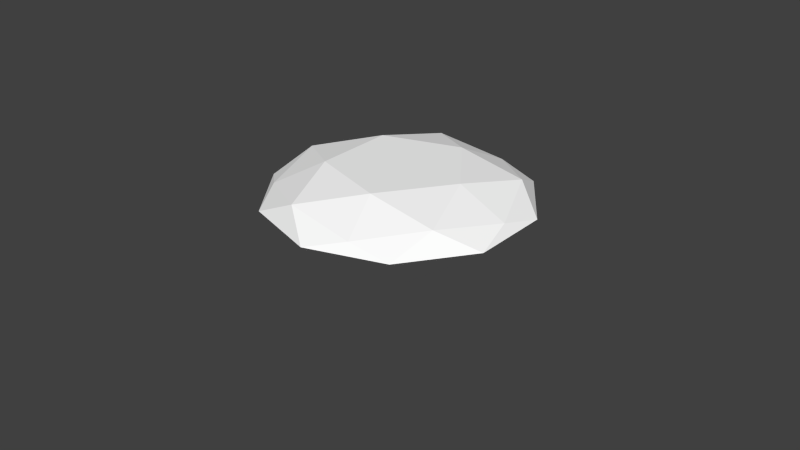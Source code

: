# Source: Diamond.blend  (saved by Blender 2.71.0; exported with 4.5.12 LTS)
import bpy
from mathutils import Matrix  # noqa: F401  (used for matrix-valued properties, if any)

bpy.ops.wm.read_factory_settings(use_empty=True)
scene = bpy.context.scene
scene.name = 'Scene'

# ---- collections
col_collection_1 = bpy.data.collections.new('Collection 1'); scene.collection.children.link(col_collection_1)

# ---- materials (node trees are filled in below, after node groups)
mat_diamond = bpy.data.materials.new('diamond')
mat_diamond.alpha_threshold = 0.0
mat_diamond.use_transparent_shadow = False
mat_diamond.diffuse_color = (1.0, 1.0, 1.0, 1.0)
mat_diamond.roughness = 0.5
mat_diamond.specular_intensity = 0.2819
mat_diamond.line_color = (0.0, 0.0, 0.0, 0.5926)

# ---- material node trees

# ---- world
world_world = bpy.data.worlds.new('World'); scene.world = world_world
world_world.color = (0.05088, 0.05088, 0.05088)
world_world.use_sun_shadow = False
world_world.sun_shadow_jitter_overblur = 0.0
world_world.cycles.sampling_method = 'MANUAL'
world_world.cycles.sample_map_resolution = 256

# ---- meshes
me_icosphere = bpy.data.meshes.new('Icosphere')
me_icosphere.from_pydata([(1.904e-06, 0.0, -0.341), (0.2764, -0.8506, 0.4472), (-0.7236, -0.5257, 0.4472), (-0.7236, 0.5257, 0.4472), (0.2764, 0.8506, 0.4472), (0.8944, 0.0, 0.4472), (0.9511, -0.309, 0.3736), (0.9511, 0.309, 0.3736), (0.0, -1.0, 0.3736), (0.5878, -0.809, 0.3736), (-0.9511, -0.309, 0.3736), (-0.5878, -0.809, 0.3736), (-0.5878, 0.809, 0.3736), (-0.9511, 0.309, 0.3736), (0.5878, 0.809, 0.3736), (0.0, 1.0, 0.3736), (0.6882, -0.5, 0.5257), (-0.2629, -0.809, 0.5257), (-0.8506, 0.0, 0.5257), (-0.2629, 0.809, 0.5257), (0.6882, 0.5, 0.5257), (0.1625, -0.5, 0.6238), (0.5257, 0.0, 0.6238), (-0.4253, -0.309, 0.6238), (-0.4253, 0.309, 0.6238), (0.1625, 0.5, 0.6238)], [], [(0, 6, 9), (1, 16, 21), (2, 17, 23), (3, 18, 24), (4, 19, 25), (5, 20, 22), (6, 7, 5), (8, 9, 1), (10, 11, 2), (12, 13, 3), (14, 15, 4), (9, 16, 1), (9, 6, 16), (6, 5, 16), (11, 17, 2), (11, 8, 17), (8, 1, 17), (13, 18, 3), (13, 10, 18), (10, 2, 18), (15, 19, 4), (15, 12, 19), (12, 3, 19), (7, 20, 5), (7, 14, 20), (14, 4, 20), (21, 16, 22), (16, 5, 22), (23, 17, 21), (17, 1, 21), (24, 18, 23), (18, 2, 23), (21, 22, 25, 24, 23), (25, 19, 24), (19, 3, 24), (22, 20, 25), (20, 4, 25), (0, 8, 11), (0, 10, 13), (0, 12, 15), (0, 14, 7), (6, 0, 7), (8, 0, 9), (10, 0, 11), (12, 0, 13), (14, 0, 15)])
_uv = me_icosphere.uv_layers.new(name='UVMap')
_uv.uv.foreach_set('vector', [0.3238, 0.3238, 0.6762, 0.3238, 0.6762, 0.6762, 0.3677, 0.3677, 0.6323, 0.3677, 0.6323, 0.6323, 0.3677, 0.3677, 0.6323, 0.3677, 0.6323, 0.6323, 0.3677, 0.3677, 0.6323, 0.3677, 0.6323, 0.6323, 0.3677, 0.3677, 0.6323, 0.3677, 0.6323, 0.6323, 0.5722, 0.566, 0.2912, 0.7088, 0.2912, 0.2912, 0.4207, 0.4207, 0.5793, 0.4207, 0.5793, 0.5793, 0.4207, 0.4207, 0.5793, 0.4207, 0.5793, 0.5793, 0.4207, 0.4207, 0.5793, 0.4207, 0.5793, 0.5793, 0.4207, 0.4207, 0.5793, 0.4207, 0.5793, 0.5793, 0.4207, 0.4207, 0.5793, 0.4207, 0.5793, 0.5793, 0.4207, 0.4207, 0.5793, 0.4207, 0.5793, 0.5793, 0.4207, 0.4207, 0.5793, 0.4207, 0.5793, 0.5793, 0.4207, 0.4207, 0.5793, 0.4207, 0.5793, 0.5793, 0.4207, 0.4207, 0.5793, 0.4207, 0.5793, 0.5793, 0.4207, 0.4207, 0.5793, 0.4207, 0.5793, 0.5793, 0.4207, 0.4207, 0.5793, 0.4207, 0.5793, 0.5793, 0.4207, 0.4207, 0.5793, 0.4207, 0.5793, 0.5793, 0.4207, 0.4207, 0.5793, 0.4207, 0.5793, 0.5793, 0.4207, 0.4207, 0.5793, 0.4207, 0.5793, 0.5793, 0.4207, 0.4207, 0.5793, 0.4207, 0.5793, 0.5793, 0.4207, 0.4207, 0.5793, 0.4207, 0.5793, 0.5793, 0.4207, 0.4207, 0.5793, 0.4207, 0.5793, 0.5793, 0.4207, 0.4207, 0.5793, 0.4207, 0.5793, 0.5793, 0.4207, 0.4207, 0.5793, 0.4207, 0.5793, 0.5793, 0.4207, 0.4207, 0.5793, 0.4207, 0.5793, 0.5793, 0.5765, 0.8798, 0.3007, 0.4947, 0.3694, 0.2077, 0.3677, 0.3677, 0.6323, 0.3677, 0.6323, 0.6323, 0.5765, 0.8798, 0.3007, 0.4947, 0.3694, 0.2077, 0.3677, 0.3677, 0.6323, 0.3677, 0.6323, 0.6323, 0.5386, 0.77, 0.281, 0.4779, 0.6336, 0.5164, 0.3677, 0.3677, 0.6323, 0.3677, 0.6323, 0.6323, 0.5735, 0.7387, 0.5953, 0.48, 0.4893, 0.3627, 0.3719, 0.5345, 0.4248, 0.748, 0.5765, 0.8798, 0.2857, 0.5364, 0.4111, 0.2077, 0.3677, 0.3677, 0.6323, 0.3677, 0.6323, 0.6323, 0.5765, 0.8798, 0.3007, 0.4947, 0.3694, 0.2077, 0.3677, 0.3677, 0.6323, 0.3677, 0.6323, 0.6323, 0.3238, 0.3238, 0.6762, 0.3238, 0.6762, 0.6762, 0.3238, 0.3238, 0.6762, 0.3238, 0.6762, 0.6762, 0.3238, 0.3238, 0.6762, 0.3238, 0.6762, 0.6762, 0.3238, 0.3238, 0.6762, 0.3238, 0.6762, 0.6762, 0.3238, 0.3238, 0.6762, 0.3238, 0.6762, 0.6762, 0.3238, 0.3238, 0.6762, 0.3238, 0.6762, 0.6762, 0.3238, 0.3238, 0.6762, 0.3238, 0.6762, 0.6762, 0.3238, 0.3238, 0.6762, 0.3238, 0.6762, 0.6762, 0.3238, 0.3238, 0.6762, 0.3238, 0.6762, 0.6762])
me_icosphere.materials.append(mat_diamond)
me_icosphere.use_remesh_preserve_volume = False
me_icosphere.use_remesh_preserve_attributes = False
me_icosphere.use_mirror_vertex_groups = False
me_icosphere.update()

# ---- objects
ob_icosphere = bpy.data.objects.new('Icosphere', me_icosphere)

# ---- transforms, parenting, visibility, modifiers, constraints
ob_icosphere.location = (0.0, 0.0, 0.0)
ob_icosphere.scale = (0.04085, 0.04085, 0.04085)
ob_icosphere.lineart.crease_threshold = 0.0

# ---- collection membership
col_collection_1.objects.link(ob_icosphere)

# ---- scene / render settings (as saved in the file)
scene.frame_start = 1; scene.frame_end = 250; scene.frame_set(1)
scene.render.engine = 'BLENDER_EEVEE_NEXT'
scene.render.resolution_percentage = 50
scene.render.dither_intensity = 0.0
scene.cycles.use_denoising = False
scene.cycles.samples = 10
scene.cycles.sampling_pattern = 'TABULATED_SOBOL'
scene.cycles.light_sampling_threshold = 0.0
scene.cycles.use_adaptive_sampling = False
scene.cycles.use_light_tree = False
scene.cycles.blur_glossy = 0.0
scene.cycles.volume_bounces = 1
scene.cycles.pixel_filter_type = 'GAUSSIAN'
scene.cycles.sample_clamp_indirect = 0.0
scene.view_settings.view_transform = 'Standard'
bpy.context.view_layer.update()

# ---- added for rendering (the .blend has no active camera and no usable light): camera, sun
cam_auto = bpy.data.cameras.new('AutoCamera')
cam_auto.lens = 50.0
cam_auto.sensor_width = 36.0
cam_auto.clip_end = 1000.0
ob_auto_camera = bpy.data.objects.new('AutoCamera', cam_auto)
scene.collection.objects.link(ob_auto_camera)
ob_auto_camera.location = (0.185045, -0.222054, 0.153812)
ob_auto_camera.rotation_euler = (1.09748, -7.21219e-08, 0.694738)
scene.camera = ob_auto_camera
light_auto_sun = bpy.data.lights.new('AutoSun', 'SUN')
light_auto_sun.energy = 3.0
light_auto_sun.angle = 0.0523599
ob_auto_sun = bpy.data.objects.new('AutoSun', light_auto_sun)
scene.collection.objects.link(ob_auto_sun)
ob_auto_sun.rotation_euler = (0.872665, 0.174533, 0.523599)
bpy.context.view_layer.update()
